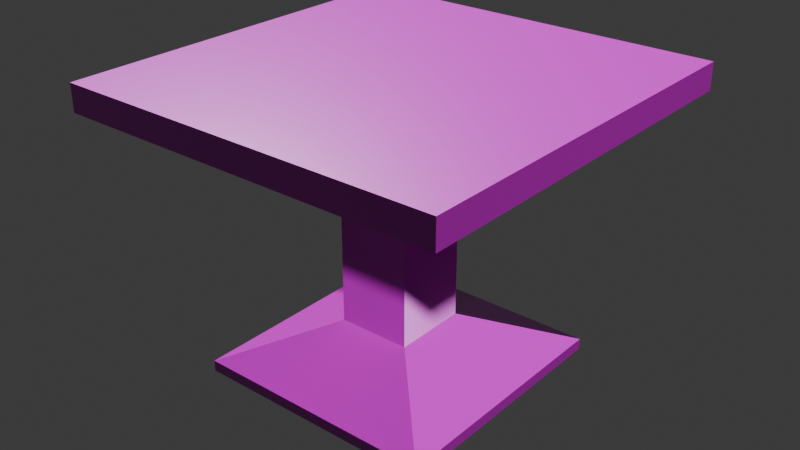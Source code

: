 # Source: Kleiner_Tisch.blend  (saved by Blender 4.3.34; exported with 4.5.12 LTS)
import bpy
from mathutils import Matrix  # noqa: F401  (used for matrix-valued properties, if any)

bpy.ops.wm.read_factory_settings(use_empty=True)
scene = bpy.context.scene
scene.name = 'Scene'

# ---- images (referenced by path relative to the original .blend; pixels are not part of the script)
import os
ASSET_DIR = os.environ.get("B2B_ASSET_DIR", "")  # directory of the original .blend (textures are referenced by path, not embedded)
HERE = os.path.dirname(os.path.abspath(__file__))  # packed textures are extracted next to this script under _unpacked/

def load_image(name, relpath, width, height, colorspace="sRGB"):
    """Load a texture the original file referenced (path relative to the .blend, or extracted next to this script)."""
    p = next((c for c in (os.path.join(HERE, relpath), os.path.join(ASSET_DIR, relpath)) if relpath and os.path.exists(c)), "")
    if p:
        img = bpy.data.images.load(p, check_existing=True)
        img.name = name
    else:  # same state as the original file: an image datablock whose file is absent (Cycles renders it pink)
        img = bpy.data.images.new(name, width, height)
        img.source = "FILE"
        img.filepath = "//" + (relpath or name)
    img.colorspace_settings.name = colorspace
    return img
img_2k_woodparquet_18_basecolor_jpg = load_image('2K-woodparquet_18_basecolor.jpg', 'textures/dark_wood_parquet_18-2K/2K-woodparquet_18_basecolor.jpg', 1024, 1024, 'sRGB')
img_2k_woodparquet_18_roughness_jpg = load_image('2K-woodparquet_18_roughness.jpg', 'textures/dark_wood_parquet_18-2K/2K-woodparquet_18_roughness.jpg', 1024, 1024, 'Non-Color')
img_2k_woodparquet_18_normal_jpg = load_image('2K-woodparquet_18_normal.jpg', 'textures/dark_wood_parquet_18-2K/2K-woodparquet_18_normal.jpg', 1024, 1024, 'Non-Color')

# ---- materials (node trees are filled in below, after node groups)
mat_holz = bpy.data.materials.new('Holz')
mat_holz.diffuse_color = (0.1166, 0.02697, 0.009415, 1.0)

# ---- material node trees
mat_holz.use_nodes = True; mat_holz.node_tree.nodes.clear()
_N = mat_holz.node_tree.nodes; _L = mat_holz.node_tree.links
n0 = _N.new('ShaderNodeBsdfPrincipled'); n0.name = 'Principled BSDF'; n0.location = (10, 300)
n1 = _N.new('ShaderNodeOutputMaterial'); n1.name = 'Material Output'; n1.location = (300, 300)
n2 = _N.new('ShaderNodeTexImage'); n2.name = 'Image Texture'; n2.location = (-668, 323)
n2.image = img_2k_woodparquet_18_basecolor_jpg
n3 = _N.new('ShaderNodeTexImage'); n3.name = 'Image Texture.001'; n3.location = (-415, 243)
n3.image = img_2k_woodparquet_18_roughness_jpg
n4 = _N.new('ShaderNodeTexImage'); n4.name = 'Image Texture.002'; n4.location = (-580, -53)
n4.image = img_2k_woodparquet_18_normal_jpg
n5 = _N.new('ShaderNodeNormalMap'); n5.name = 'Normal Map'; n5.location = (-277, -57)
_L.new(n0.outputs[0], n1.inputs[0])
_L.new(n2.outputs[0], n0.inputs[0])
_L.new(n3.outputs[0], n0.inputs[2])
_L.new(n5.outputs[0], n0.inputs[5])
_L.new(n4.outputs[0], n5.inputs[1])
n1.is_active_output = True

# ---- world
world_world = bpy.data.worlds.new('World'); scene.world = world_world
world_world.use_nodes = True; world_world.node_tree.nodes.clear()
_N = world_world.node_tree.nodes; _L = world_world.node_tree.links
n0 = _N.new('ShaderNodeOutputWorld'); n0.name = 'World Output'; n0.location = (300, 300)
n1 = _N.new('ShaderNodeBackground'); n1.name = 'Background'; n1.location = (10, 300)
n1.inputs[0].default_value = (0.05088, 0.05088, 0.05088, 1.0)
_L.new(n1.outputs[0], n0.inputs[0])
n0.is_active_output = True
world_world.color = (0.05088, 0.05088, 0.05088)
world_world.sun_shadow_jitter_overblur = 0.0

# ---- meshes
me_cube_002 = bpy.data.meshes.new('Cube.002')
me_cube_002.from_pydata([(-0.1222, -0.147, 0.8057), (-0.1222, -0.147, 0.8057), (-0.1222, -0.147, 0.8057), (-0.1222, -0.147, 0.8057), (-0.6545, -0.6851, 1.0), (-0.6545, -0.6851, 1.0), (-0.6545, -0.6851, 1.0), (-0.1222, 0.1135, 0.1663), (-0.1222, 0.1135, 0.1663), (-0.1222, 0.1135, 0.1663), (-0.1222, 0.1135, 0.1663), (-0.6545, 0.6516, 1.0), (-0.6545, 0.6516, 1.0), (-0.6545, 0.6516, 1.0), (0.1304, -0.147, 0.8057), (0.1304, -0.147, 0.8057), (0.1304, -0.147, 0.8057), (0.1304, -0.147, 0.8057), (0.6627, -0.6851, 1.0), (0.6627, -0.6851, 1.0), (0.6627, -0.6851, 1.0), (0.1304, 0.1135, 0.8057), (0.1304, 0.1135, 0.8057), (0.1304, 0.1135, 0.8057), (0.1304, 0.1135, 0.8057), (0.6627, 0.6516, 1.0), (0.6627, 0.6516, 1.0), (0.6627, 0.6516, 1.0), (-0.6545, 0.6516, 0.9078), (-0.6545, 0.6516, 0.9078), (-0.6545, 0.6516, 0.9078), (-0.6545, 0.6516, 0.9078), (-0.6545, -0.6851, 0.9078), (-0.6545, -0.6851, 0.9078), (-0.6545, -0.6851, 0.9078), (-0.6545, -0.6851, 0.9078), (0.6627, 0.6516, 0.9078), (0.6627, 0.6516, 0.9078), (0.6627, 0.6516, 0.9078), (0.6627, 0.6516, 0.9078), (0.6627, -0.6851, 0.9078), (0.6627, -0.6851, 0.9078), (0.6627, -0.6851, 0.9078), (0.6627, -0.6851, 0.9078), (-0.1222, 0.1135, 0.8057), (-0.1222, 0.1135, 0.8057), (-0.1222, 0.1135, 0.8057), (-0.1222, 0.1135, 0.8057), (-0.1222, -0.147, 0.1663), (-0.1222, -0.147, 0.1663), (-0.1222, -0.147, 0.1663), (-0.1222, -0.147, 0.1663), (0.1304, 0.1135, 0.1663), (0.1304, 0.1135, 0.1663), (0.1304, 0.1135, 0.1663), (0.1304, 0.1135, 0.1663), (0.1304, -0.147, 0.1663), (0.1304, -0.147, 0.1663), (0.1304, -0.147, 0.1663), (0.1304, -0.147, 0.1663), (0.4256, 0.418, 0.03807), (0.4256, 0.418, 0.03807), (0.4256, 0.418, 0.03807), (0.4256, 0.418, 0.03807), (-0.4174, 0.418, 0.03807), (-0.4174, 0.418, 0.03807), (-0.4174, 0.418, 0.03807), (-0.4174, 0.418, 0.03807), (-0.4174, -0.4516, 0.03807), (-0.4174, -0.4516, 0.03807), (-0.4174, -0.4516, 0.03807), (-0.4174, -0.4516, 0.03807), (0.4256, -0.4516, 0.03807), (0.4256, -0.4516, 0.03807), (0.4256, -0.4516, 0.03807), (0.4256, -0.4516, 0.03807), (0.4256, 0.418, -2.682e-07), (0.4256, 0.418, -2.682e-07), (0.4256, 0.418, -2.682e-07), (-0.4174, 0.418, -2.682e-07), (-0.4174, 0.418, -2.682e-07), (-0.4174, 0.418, -2.682e-07), (-0.4174, -0.4516, -2.682e-07), (-0.4174, -0.4516, -2.682e-07), (-0.4174, -0.4516, -2.682e-07), (0.4256, -0.4516, -2.682e-07), (0.4256, -0.4516, -2.682e-07), (0.4256, -0.4516, -2.682e-07)], [], [(35, 6, 13), (35, 13, 31), (28, 11, 25), (28, 25, 36), (39, 27, 20), (39, 20, 43), (40, 18, 4), (40, 4, 32), (3, 47, 10), (3, 10, 51), (26, 12, 5), (26, 5, 19), (46, 2, 34), (46, 34, 30), (22, 45, 29), (22, 29, 37), (16, 23, 38), (16, 38, 42), (1, 15, 41), (1, 41, 33), (14, 0, 48), (14, 48, 56), (24, 17, 59), (24, 59, 55), (44, 21, 52), (44, 52, 7), (50, 9, 66), (50, 66, 70), (63, 75, 87), (63, 87, 78), (57, 49, 69), (57, 69, 73), (8, 53, 61), (8, 61, 65), (54, 58, 74), (54, 74, 62), (80, 77, 86), (80, 86, 83), (71, 67, 81), (71, 81, 84), (72, 68, 82), (72, 82, 85), (64, 60, 76), (64, 76, 79)])
me_cube_002.polygons.foreach_set('use_smooth', [0, 0, 0, 0, 0, 0, 0, 0, 0, 0, 0, 0, 0, 0, 0, 0, 0, 0, 0, 0, 0, 0, 0, 0, 0, 0, 0, 0, 0, 0, 0, 0, 0, 1, 0, 0, 0, 0, 0, 0, 0, 0, 0, 0])
_uv = me_cube_002.uv_layers.new(name='UVMap')
_uv.uv.foreach_set('vector', [0.3613, 0.7952, 0.3201, 0.7952, 0.3201, 0.3976, 0.3613, 0.7952, 0.3201, 0.3976, 0.3613, 0.3976, 0.9589, 0.6505, 0.9177, 0.6505, 0.9177, 0.2586, 0.9589, 0.6505, 0.9177, 0.2586, 0.9589, 0.2586, 0.9177, 0.6563, 0.8766, 0.6563, 0.8766, 0.2586, 0.9177, 0.6563, 0.8766, 0.2586, 0.9177, 0.2586, 1.0, 0.6505, 0.9589, 0.6505, 0.9589, 0.2586, 1.0, 0.6505, 0.9589, 0.2586, 1.0, 0.2586, 0.7991, 0.2586, 0.8766, 0.2586, 0.8766, 0.5439, 0.7991, 0.2586, 0.8766, 0.5439, 0.7991, 0.5439, 0.3918, 0.3976, 0.0, 0.3976, 0.0, 0.0, 0.3918, 0.3976, 0.0, 0.0, 0.3918, 0.0, 0.5501, 0.4962, 0.5501, 0.4187, 0.7085, 0.2586, 0.5501, 0.4962, 0.7085, 0.2586, 0.7085, 0.6563, 0.1601, 0.5559, 0.1601, 0.6311, 2.414e-08, 0.7894, 0.1601, 0.5559, 2.414e-08, 0.7894, -5.44e-09, 0.3976, 0.5501, 0.4187, 0.5501, 0.4962, 0.3918, 0.6563, 0.5501, 0.4187, 0.3918, 0.6563, 0.3918, 0.2586, 0.3201, 0.5559, 0.3201, 0.6311, 0.1601, 0.7894, 0.3201, 0.5559, 0.1601, 0.7894, 0.1601, 0.3976, 0.3918, 0.6563, 0.4669, 0.6563, 0.4669, 0.9415, 0.3918, 0.6563, 0.4669, 0.9415, 0.3918, 0.9415, 0.7991, 0.5439, 0.8766, 0.5439, 0.8766, 0.8292, 0.7991, 0.5439, 0.8766, 0.8292, 0.7991, 0.8292, 0.4669, 0.6563, 0.542, 0.6563, 0.542, 0.9415, 0.4669, 0.6563, 0.542, 0.9415, 0.4669, 0.9415, 0.8181, 0.09058, 0.8181, 0.1681, 0.7303, 0.2586, 0.8181, 0.09058, 0.7303, 0.2586, 0.7303, -8.864e-09, 0.8181, 0.2586, 0.8181, -2.828e-10, 0.8351, 9.996e-10, 0.8181, 0.2586, 0.8351, 9.996e-10, 0.8351, 0.2586, 0.7991, 0.3465, 0.7991, 0.4216, 0.7085, 0.5094, 0.7991, 0.3465, 0.7085, 0.5094, 0.7085, 0.2586, 0.7085, 0.6723, 0.7085, 0.5972, 0.7991, 0.5094, 0.7085, 0.6723, 0.7991, 0.5094, 0.7991, 0.7601, 0.6425, 0.1681, 0.6425, 0.09058, 0.7303, 6.253e-09, 0.6425, 0.1681, 0.7303, 6.253e-09, 0.7303, 0.2586, 0.6425, 0.2586, 0.3918, 0.2586, 0.3918, -8.864e-09, 0.6425, 0.2586, 0.3918, -8.864e-09, 0.6425, -8.864e-09, 0.3748, 0.6563, 0.3748, 0.3976, 0.3918, 0.3976, 0.3748, 0.6563, 0.3918, 0.3976, 0.3918, 0.6563, 0.8351, 0.2507, 0.8351, 9.996e-10, 0.8521, 2.282e-09, 0.8351, 0.2507, 0.8521, 2.282e-09, 0.8521, 0.2507, 0.8521, 0.2507, 0.8521, -6.582e-09, 0.8691, -5.3e-09, 0.8521, 0.2507, 0.8691, -5.3e-09, 0.8691, 0.2507])
me_cube_002.materials.append(mat_holz)
me_cube_002.update()
me_cube_002.normals_split_custom_set([tuple(v) for v in zip(*[iter([-1.0, 0.0, 0.0, -1.0, 0.0, 0.0, -1.0, 0.0, 0.0, -1.0, 0.0, 0.0, -1.0, 0.0, 0.0, -1.0, 0.0, 0.0, 0.0, 1.0, 0.0, 0.0, 1.0, 0.0, 0.0, 1.0, 0.0, 0.0, 1.0, 0.0, 0.0, 1.0, 0.0, 0.0, 1.0, 0.0, 1.0, 0.0, 0.0, 1.0, 0.0, 0.0, 1.0, 0.0, 0.0, 1.0, 0.0, 0.0, 1.0, 0.0, 0.0, 1.0, 0.0, 0.0, 0.0, -1.0, 0.0, 0.0, -1.0, 0.0, 0.0, -1.0, 0.0, 0.0, -1.0, 0.0, 0.0, -1.0, 0.0, 0.0, -1.0, 0.0, -1.0, 0.0, 0.0, -1.0, 0.0, 0.0, -1.0, 0.0, 0.0, -1.0, 0.0, 0.0, -1.0, 0.0, 0.0, -1.0, 0.0, 0.0, 0.0, 0.0, 1.0, 0.0, 0.0, 1.0, 0.0, 0.0, 1.0, 0.0, 0.0, 1.0, 0.0, 0.0, 1.0, 0.0, 0.0, 1.0, -0.1882, 0.0, -0.9821, -0.1882, 0.0, -0.9821, -0.1882, 0.0, -0.9821, -0.1882, 0.0, -0.9821, -0.1882, 0.0, -0.9821, -0.1882, 0.0, -0.9821, 0.0, 0.1863, -0.9825, 0.0, 0.1863, -0.9825, 0.0, 0.1863, -0.9825, 0.0, 0.1863, -0.9825, 0.0, 0.1863, -0.9825, 0.0, 0.1863, -0.9825, 0.1882, 0.0, -0.9821, 0.1882, 0.0, -0.9821, 0.1882, 0.0, -0.9821, 0.1882, 0.0, -0.9821, 0.1882, 0.0, -0.9821, 0.1882, 0.0, -0.9821, 0.0, -0.1863, -0.9825, 0.0, -0.1863, -0.9825, 0.0, -0.1863, -0.9825, 0.0, -0.1863, -0.9825, 0.0, -0.1863, -0.9825, 0.0, -0.1863, -0.9825, 0.0, -1.0, 0.0, 0.0, -1.0, 0.0, 0.0, -1.0, 0.0, 0.0, -1.0, 0.0, 0.0, -1.0, 0.0, 0.0, -1.0, 0.0, 1.0, 8.945e-08, 0.0, 1.0, 8.945e-08, 0.0, 1.0, 8.945e-08, 0.0, 1.0, 8.945e-08, 0.0, 1.0, 8.945e-08, 0.0, 1.0, 8.945e-08, 0.0, 1.77e-07, 1.0, 0.0, 1.77e-07, 1.0, 0.0, 1.77e-07, 1.0, 0.0, 1.77e-07, 1.0, 0.0, 1.77e-07, 1.0, 0.0, 1.77e-07, 1.0, 0.0, -0.3985, 0.0, 0.9172, -0.3985, 0.0, 0.9172, -0.3985, 0.0, 0.9172, -0.3985, 0.0, 0.9172, -0.3985, 0.0, 0.9172, -0.3985, 0.0, 0.9172, 1.0, 1.125e-07, 0.0, 1.0, 1.125e-07, 0.0, 1.0, 1.125e-07, 0.0, 1.0, 2.251e-07, 0.0, 1.0, 2.251e-07, 0.0, 1.0, 2.251e-07, 0.0, 0.0, -0.3882, 0.9216, 0.0, -0.3882, 0.9216, 0.0, -0.3882, 0.9216, 0.0, -0.3882, 0.9216, 0.0, -0.3882, 0.9216, 0.0, -0.3882, 0.9216, 4.464e-08, 0.3882, 0.9216, 4.464e-08, 0.3882, 0.9216, 4.464e-08, 0.3882, 0.9216, 8.486e-08, 0.3882, 0.9216, 8.486e-08, 0.3882, 0.9216, 8.486e-08, 0.3882, 0.9216, 0.3985, 0.0, 0.9172, 0.3985, 0.0, 0.9172, 0.3985, 0.0, 0.9172, 0.3985, 5.324e-08, 0.9172, 0.3985, 5.324e-08, 0.9172, 0.3985, 5.324e-08, 0.9172, 0.0, 0.0, -1.0, 0.0, 0.0, -1.0, 0.0, 0.0, -1.0, 0.0, 0.0, -1.0, 0.0, 0.0, -1.0, 0.0, 0.0, -1.0, -1.0, 0.0, 0.0, -1.0, 0.0, 0.0, -1.0, 0.0, 0.0, -1.0, 0.0, 0.0, -1.0, 0.0, 0.0, -1.0, 0.0, 0.0, 0.0, -1.0, 0.0, 0.0, -1.0, 0.0, 0.0, -1.0, 0.0, 0.0, -1.0, 0.0, 0.0, -1.0, 0.0, 0.0, -1.0, 0.0, 2.121e-07, 1.0, 0.0, 2.121e-07, 1.0, 0.0, 2.121e-07, 1.0, 0.0, 2.121e-07, 1.0, 0.0, 2.121e-07, 1.0, 0.0, 2.121e-07, 1.0, 0.0])] * 3)])

# ---- objects
ob_kleiner_tisch_rigid = bpy.data.objects.new('Kleiner Tisch-rigid', me_cube_002)

# ---- transforms, parenting, visibility, modifiers, constraints
ob_kleiner_tisch_rigid.location = (0.0, 0.0, 0.0)
ob_kleiner_tisch_rigid.rotation_mode = 'QUATERNION'
ob_kleiner_tisch_rigid.rotation_quaternion = (1.0, 0.0, 0.0, 0.0)

# ---- collection membership
scene.collection.objects.link(ob_kleiner_tisch_rigid)

# ---- scene / render settings (as saved in the file)
scene.frame_start = 1; scene.frame_end = 250; scene.frame_set(1)
scene.render.engine = 'BLENDER_EEVEE_NEXT'
bpy.context.view_layer.update()

# ---- added for rendering (the .blend has no active camera and no usable light): camera, sun
cam_auto = bpy.data.cameras.new('AutoCamera')
cam_auto.lens = 50.0
cam_auto.sensor_width = 36.0
cam_auto.clip_end = 1000.0
ob_auto_camera = bpy.data.objects.new('AutoCamera', cam_auto)
scene.collection.objects.link(ob_auto_camera)
ob_auto_camera.location = (1.97162, -2.37776, 2.07399)
ob_auto_camera.rotation_euler = (1.09748, -7.21219e-08, 0.694738)
scene.camera = ob_auto_camera
light_auto_sun = bpy.data.lights.new('AutoSun', 'SUN')
light_auto_sun.energy = 3.0
light_auto_sun.angle = 0.0523599
ob_auto_sun = bpy.data.objects.new('AutoSun', light_auto_sun)
scene.collection.objects.link(ob_auto_sun)
ob_auto_sun.rotation_euler = (0.872665, 0.174533, 0.523599)
bpy.context.view_layer.update()
